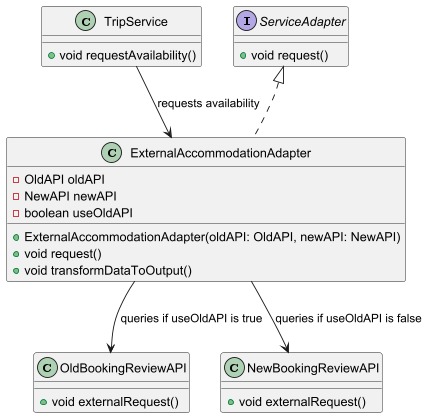

The diagram above was rendered by PlantUML. Its source (embedded in the PNG):
@startuml

'Main not included'

class TripService {
    +void requestAvailability()
}

interface ServiceAdapter {
    +void request()
}

class ExternalAccommodationAdapter {
    -OldAPI oldAPI
    -NewAPI newAPI
    -boolean useOldAPI
    +ExternalAccommodationAdapter(oldAPI: OldAPI, newAPI: NewAPI)
    +void request()
    +void transformDataToOutput()
}

class OldBookingReviewAPI {
    +void externalRequest()
}

class NewBookingReviewAPI {
    +void externalRequest()
}

TripService --> ExternalAccommodationAdapter : requests availability
ExternalAccommodationAdapter --> OldBookingReviewAPI : queries if useOldAPI is true
ExternalAccommodationAdapter --> NewBookingReviewAPI : queries if useOldAPI is false
ServiceAdapter <|.. ExternalAccommodationAdapter

@enduml